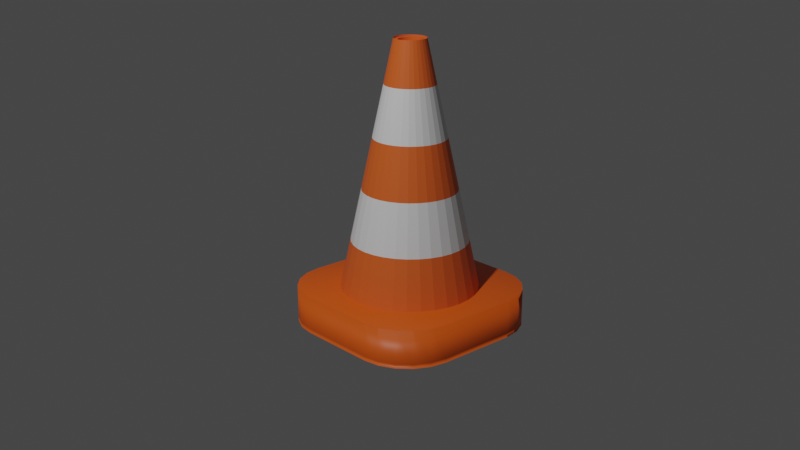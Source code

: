 # Source: roadcone.blend  (saved by Blender 2.83.20; exported with 4.5.12 LTS)
import bpy
from mathutils import Matrix  # noqa: F401  (used for matrix-valued properties, if any)

bpy.ops.wm.read_factory_settings(use_empty=True)
scene = bpy.context.scene
scene.name = 'Scene'

# ---- collections
col_collection = bpy.data.collections.new('Collection'); scene.collection.children.link(col_collection)

# ---- materials (node trees are filled in below, after node groups)
mat_material_001 = bpy.data.materials.new('Material.001')
mat_material_001.use_transparent_shadow = False
mat_material_002 = bpy.data.materials.new('Material.002')
mat_material_002.use_transparent_shadow = False
mat_material_003 = bpy.data.materials.new('Material.003')
mat_material_003.use_transparent_shadow = False

# ---- material node trees
mat_material_001.use_nodes = True; mat_material_001.node_tree.nodes.clear()
_N = mat_material_001.node_tree.nodes; _L = mat_material_001.node_tree.links
n0 = _N.new('ShaderNodeBsdfPrincipled'); n0.name = 'Principled BSDF'; n0.location = (10, 300)
n0.distribution = 'GGX'
n0.subsurface_method = 'BURLEY'
n0.inputs[0].default_value = (0.8, 0.1051, 0.004832, 1.0)
n0.inputs[3].default_value = 1.45
n0.inputs[27].default_value = (0.0, 0.0, 0.0, 1.0)
n0.inputs[28].default_value = 1.0
n1 = _N.new('ShaderNodeOutputMaterial'); n1.name = 'Material Output'; n1.location = (300, 300)
_L.new(n0.outputs[0], n1.inputs[0])
n1.is_active_output = True
mat_material_002.use_nodes = True; mat_material_002.node_tree.nodes.clear()
_N = mat_material_002.node_tree.nodes; _L = mat_material_002.node_tree.links
n0 = _N.new('ShaderNodeBsdfPrincipled'); n0.name = 'Principled BSDF'; n0.location = (10, 300)
n0.distribution = 'GGX'
n0.subsurface_method = 'BURLEY'
n0.inputs[0].default_value = (0.8, 0.1278, 0.02012, 1.0)
n0.inputs[3].default_value = 1.45
n0.inputs[27].default_value = (0.0, 0.0, 0.0, 1.0)
n0.inputs[28].default_value = 1.0
n1 = _N.new('ShaderNodeOutputMaterial'); n1.name = 'Material Output'; n1.location = (300, 300)
_L.new(n0.outputs[0], n1.inputs[0])
n1.is_active_output = True
mat_material_003.use_nodes = True; mat_material_003.node_tree.nodes.clear()
_N = mat_material_003.node_tree.nodes; _L = mat_material_003.node_tree.links
n0 = _N.new('ShaderNodeBsdfPrincipled'); n0.name = 'Principled BSDF'; n0.location = (10, 300)
n0.distribution = 'GGX'
n0.subsurface_method = 'BURLEY'
n0.inputs[3].default_value = 1.45
n0.inputs[27].default_value = (0.0, 0.0, 0.0, 1.0)
n0.inputs[28].default_value = 1.0
n1 = _N.new('ShaderNodeOutputMaterial'); n1.name = 'Material Output'; n1.location = (300, 300)
_L.new(n0.outputs[0], n1.inputs[0])
n1.is_active_output = True

# ---- world
world_world = bpy.data.worlds.new('World'); scene.world = world_world
world_world.use_nodes = True; world_world.node_tree.nodes.clear()
_N = world_world.node_tree.nodes; _L = world_world.node_tree.links
n0 = _N.new('ShaderNodeOutputWorld'); n0.name = 'World Output'; n0.location = (300, 300)
n1 = _N.new('ShaderNodeBackground'); n1.name = 'Background'; n1.location = (10, 300)
n1.inputs[0].default_value = (0.05088, 0.05088, 0.05088, 1.0)
_L.new(n1.outputs[0], n0.inputs[0])
n0.is_active_output = True
world_world.color = (0.05088, 0.05088, 0.05088)
world_world.use_sun_shadow = False
world_world.sun_shadow_jitter_overblur = 0.0

# ---- cameras
cam_camera = bpy.data.cameras.new('Camera')
cam_camera.clip_end = 100.0
cam_camera.ortho_scale = 7.314

# ---- lights
light_light = bpy.data.lights.new('Light', 'POINT')
light_light.transmission_factor = 0.0
light_light.energy = 1000.0
light_light.shadow_soft_size = 0.1
light_light.shadow_maximum_resolution = 0.006
light_light.use_absolute_resolution = True

# ---- meshes
me_cube_001 = bpy.data.meshes.new('Cube.001')
me_cube_001.from_pydata([(-0.4324, -1.0, 0.02383), (-1.0, -0.4324, 0.02383), (-0.6078, -0.9722, 0.02383), (-0.766, -0.8916, 0.02383), (-0.8916, -0.766, 0.02383), (-0.9722, -0.6078, 0.02383), (-1.0, -0.4324, 2.024), (-0.4324, -1.0, 2.024), (-0.9722, -0.6078, 2.024), (-0.8916, -0.766, 2.024), (-0.766, -0.8916, 2.024), (-0.6078, -0.9722, 2.024), (-1.0, 0.4324, 0.02383), (-0.4324, 1.0, 0.02383), (-0.9722, 0.6078, 0.02383), (-0.8916, 0.766, 0.02383), (-0.766, 0.8916, 0.02383), (-0.6078, 0.9722, 0.02383), (-0.4324, 1.0, 2.024), (-1.0, 0.4324, 2.024), (-0.6078, 0.9722, 2.024), (-0.766, 0.8916, 2.024), (-0.8916, 0.766, 2.024), (-0.9722, 0.6078, 2.024), (1.0, -0.4324, 0.02383), (0.4324, -1.0, 0.02383), (0.9722, -0.6078, 0.02383), (0.8916, -0.766, 0.02383), (0.766, -0.8916, 0.02383), (0.6078, -0.9722, 0.02383), (0.4324, -1.0, 2.024), (1.0, -0.4324, 2.024), (0.6078, -0.9722, 2.024), (0.766, -0.8916, 2.024), (0.8916, -0.766, 2.024), (0.9722, -0.6078, 2.024), (0.4324, 1.0, 0.02383), (1.0, 0.4324, 0.02383), (0.6078, 0.9722, 0.02383), (0.766, 0.8916, 0.02383), (0.8916, 0.766, 0.02383), (0.9722, 0.6078, 0.02383), (1.0, 0.4324, 2.024), (0.4324, 1.0, 2.024), (0.9722, 0.6078, 2.024), (0.8916, 0.766, 2.024), (0.766, 0.8916, 2.024), (0.6078, 0.9722, 2.024), (-0.4324, -1.0, 0.02383), (-0.6078, -0.9722, 0.02383), (-0.766, -0.8916, 0.02383), (-0.8916, -0.766, 0.02383), (-0.9722, -0.6078, 0.02383), (-1.0, -0.4324, 0.02383), (-0.4324, 1.0, 0.02383), (-0.6078, 0.9722, 0.02383), (-0.766, 0.8916, 0.02383), (-0.8916, 0.766, 0.02383), (-0.9722, 0.6078, 0.02383), (-1.0, 0.4324, 0.02383), (1.0, 0.4324, 0.02383), (0.9722, 0.6078, 0.02383), (0.8916, 0.766, 0.02383), (0.766, 0.8916, 0.02383), (0.6078, 0.9722, 0.02383), (0.4324, 1.0, 0.02383), (0.4324, -1.0, 0.02383), (0.6078, -0.9722, 0.02383), (0.766, -0.8916, 0.02383), (0.8916, -0.766, 0.02383), (0.9722, -0.6078, 0.02383), (1.0, -0.4324, 0.02383), (-0.4324, -1.0, 0.2472), (-0.6078, 0.9722, 0.2472), (-0.766, 0.8916, 0.2472), (-0.8916, 0.766, 0.2472), (-0.9722, 0.6078, 0.2472), (-1.0, 0.4324, 0.2472), (0.9722, 0.6078, 0.2472), (0.8916, 0.766, 0.2472), (0.766, 0.8916, 0.2472), (0.6078, 0.9722, 0.2472), (0.4324, 1.0, 0.2472), (0.6078, -0.9722, 0.2472), (0.766, -0.8916, 0.2472), (0.8916, -0.766, 0.2472), (0.9722, -0.6078, 0.2472), (1.0, -0.4324, 0.2472), (-0.6078, -0.9722, 0.2472), (-0.766, -0.8916, 0.2472), (-0.8916, -0.766, 0.2472), (-0.9722, -0.6078, 0.2472), (-1.0, -0.4324, 0.2472), (-0.4324, 1.0, 0.2472), (1.0, 0.4324, 0.2472), (0.4324, -1.0, 0.2472)], [], [(95, 30, 7, 72), (94, 42, 31, 87), (42, 44, 45, 46, 47, 43, 18, 20, 21, 22, 23, 19, 6, 8, 9, 10, 11, 7, 30, 32, 33, 34, 35, 31), (92, 6, 19, 77), (93, 18, 43, 82), (72, 7, 11, 88), (88, 11, 10, 89), (89, 10, 9, 90), (90, 9, 8, 91), (91, 8, 6, 92), (54, 13, 17, 55), (55, 17, 16, 56), (56, 16, 15, 57), (57, 15, 14, 58), (58, 14, 12, 59), (60, 37, 41, 61), (61, 41, 40, 62), (62, 40, 39, 63), (63, 39, 38, 64), (64, 38, 36, 65), (66, 25, 29, 67), (67, 29, 28, 68), (68, 28, 27, 69), (69, 27, 26, 70), (70, 26, 24, 71), (12, 14, 15, 16, 17, 13, 36, 38, 39, 40, 41, 37, 24, 26, 27, 28, 29, 25, 0, 2, 3, 4, 5, 1), (86, 70, 71, 87), (85, 69, 70, 86), (84, 68, 69, 85), (83, 67, 68, 84), (95, 66, 67, 83), (81, 64, 65, 82), (80, 63, 64, 81), (79, 62, 63, 80), (78, 61, 62, 79), (94, 60, 61, 78), (76, 58, 59, 77), (75, 57, 58, 76), (74, 56, 57, 75), (73, 55, 56, 74), (93, 54, 55, 73), (5, 52, 53, 1), (4, 51, 52, 5), (3, 50, 51, 4), (2, 49, 50, 3), (0, 48, 49, 2), (13, 54, 65, 36), (1, 53, 59, 12), (37, 60, 71, 24), (25, 66, 48, 0), (18, 93, 73, 20), (20, 73, 74, 21), (21, 74, 75, 22), (22, 75, 76, 23), (23, 76, 77, 19), (42, 94, 78, 44), (44, 78, 79, 45), (45, 79, 80, 46), (46, 80, 81, 47), (47, 81, 82, 43), (30, 95, 83, 32), (32, 83, 84, 33), (33, 84, 85, 34), (34, 85, 86, 35), (35, 86, 87, 31), (52, 91, 92, 53), (51, 90, 91, 52), (50, 89, 90, 51), (49, 88, 89, 50), (48, 72, 88, 49), (54, 93, 82, 65), (53, 92, 77, 59), (60, 94, 87, 71), (66, 95, 72, 48)])
me_cube_001.polygons.foreach_set('use_smooth', [True] * 74)
_uv = me_cube_001.uv_layers.new(name='UVMap')
_uv.uv.foreach_set('vector', [0.4029, 0.821, 0.625, 0.821, 0.625, 0.929, 0.4029, 0.929, 0.4029, 0.571, 0.625, 0.571, 0.625, 0.679, 0.4029, 0.679, 0.625, 0.571, 0.6262, 0.549, 0.6295, 0.5292, 0.6347, 0.485, 0.6413, 0.4685, 0.696, 0.5, 0.804, 0.5, 0.692, 0.3672, 0.6986, 0.3573, 0.7038, 0.3236, 0.7072, 0.317, 0.875, 0.571, 0.875, 0.679, 0.8715, 0.701, 0.8614, 0.7208, 0.8458, 0.7364, 0.826, 0.7465, 0.804, 0.75, 0.696, 0.75, 0.6413, 0.7815, 0.6347, 0.765, 0.6295, 0.7208, 0.6262, 0.701, 0.625, 0.679, 0.4029, 0.07095, 0.625, 0.07095, 0.625, 0.179, 0.4029, 0.179, 0.4029, 0.321, 0.625, 0.321, 0.625, 0.429, 0.4029, 0.429, 0.4029, 0.929, 0.625, 0.929, 0.625, 0.951, 0.4029, 0.951, 0.4029, 0.951, 0.625, 0.951, 0.625, 0.9708, 0.4029, 0.9708, 0.4029, 0.9708, 0.625, 0.9708, 0.625, 1.0, 0.4029, 1.0, 0.4029, 0.02925, 0.625, 0.02925, 0.625, 0.04903, 0.4029, 0.04903, 0.4029, 0.04903, 0.625, 0.04903, 0.625, 0.07095, 0.4029, 0.07095, 0.375, 0.321, 0.375, 0.321, 0.308, 0.3672, 0.308, 0.3672, 0.308, 0.3672, 0.308, 0.3672, 0.3014, 0.3573, 0.3014, 0.3573, 0.3014, 0.3573, 0.3014, 0.3573, 0.2962, 0.3236, 0.2962, 0.3236, 0.2962, 0.3236, 0.2962, 0.3236, 0.2928, 0.317, 0.2928, 0.317, 0.2928, 0.317, 0.2928, 0.317, 0.375, 0.179, 0.375, 0.179, 0.375, 0.571, 0.375, 0.571, 0.3738, 0.549, 0.3738, 0.549, 0.3738, 0.549, 0.3738, 0.549, 0.3705, 0.5292, 0.3705, 0.5292, 0.3705, 0.5292, 0.3705, 0.5292, 0.3653, 0.485, 0.3653, 0.485, 0.3653, 0.485, 0.3653, 0.485, 0.3587, 0.4685, 0.3587, 0.4685, 0.3587, 0.4685, 0.3587, 0.4685, 0.375, 0.429, 0.375, 0.429, 0.375, 0.821, 0.375, 0.821, 0.3587, 0.7815, 0.3587, 0.7815, 0.3587, 0.7815, 0.3587, 0.7815, 0.3653, 0.765, 0.3653, 0.765, 0.3653, 0.765, 0.3653, 0.765, 0.3705, 0.7208, 0.3705, 0.7208, 0.3705, 0.7208, 0.3705, 0.7208, 0.3738, 0.701, 0.3738, 0.701, 0.3738, 0.701, 0.3738, 0.701, 0.375, 0.679, 0.375, 0.679, 0.125, 0.571, 0.2928, 0.317, 0.2962, 0.3236, 0.3014, 0.3573, 0.308, 0.3672, 0.196, 0.5, 0.304, 0.5, 0.3587, 0.4685, 0.3653, 0.485, 0.3705, 0.5292, 0.3738, 0.549, 0.375, 0.571, 0.375, 0.679, 0.3738, 0.701, 0.3705, 0.7208, 0.3653, 0.765, 0.3587, 0.7815, 0.304, 0.75, 0.196, 0.75, 0.174, 0.7465, 0.1542, 0.7364, 0.1386, 0.7208, 0.1285, 0.701, 0.125, 0.679, 0.402, 0.701, 0.3738, 0.701, 0.375, 0.679, 0.4029, 0.679, 0.3994, 0.7208, 0.3705, 0.7208, 0.3738, 0.701, 0.402, 0.701, 0.3953, 0.765, 0.3653, 0.765, 0.3705, 0.7208, 0.3994, 0.7208, 0.3902, 0.7815, 0.3587, 0.7815, 0.3653, 0.765, 0.3953, 0.765, 0.4029, 0.821, 0.375, 0.821, 0.3587, 0.7815, 0.3902, 0.7815, 0.3902, 0.4685, 0.3587, 0.4685, 0.375, 0.429, 0.4029, 0.429, 0.3953, 0.485, 0.3653, 0.485, 0.3587, 0.4685, 0.3902, 0.4685, 0.3994, 0.5292, 0.3705, 0.5292, 0.3653, 0.485, 0.3953, 0.485, 0.402, 0.549, 0.3738, 0.549, 0.3705, 0.5292, 0.3994, 0.5292, 0.4029, 0.571, 0.375, 0.571, 0.3738, 0.549, 0.402, 0.549, 0.3391, 0.317, 0.2928, 0.317, 0.375, 0.179, 0.4029, 0.179, 0.3417, 0.3236, 0.2962, 0.3236, 0.2928, 0.317, 0.3391, 0.317, 0.3458, 0.3573, 0.3014, 0.3573, 0.2962, 0.3236, 0.3417, 0.3236, 0.3509, 0.3672, 0.308, 0.3672, 0.3014, 0.3573, 0.3458, 0.3573, 0.4029, 0.321, 0.375, 0.321, 0.308, 0.3672, 0.3509, 0.3672, 0.375, 0.04903, 0.375, 0.04903, 0.375, 0.07095, 0.375, 0.07095, 0.375, 0.02925, 0.375, 0.02925, 0.375, 0.04903, 0.375, 0.04903, 0.375, 0.9708, 0.375, 0.9708, 0.375, 1.0, 0.375, 1.0, 0.375, 0.951, 0.375, 0.951, 0.375, 0.9708, 0.375, 0.9708, 0.375, 0.929, 0.375, 0.929, 0.375, 0.951, 0.375, 0.951, 0.375, 0.321, 0.375, 0.321, 0.375, 0.429, 0.375, 0.429, 0.375, 0.07095, 0.375, 0.07095, 0.375, 0.179, 0.375, 0.179, 0.375, 0.571, 0.375, 0.571, 0.375, 0.679, 0.375, 0.679, 0.375, 0.821, 0.375, 0.821, 0.375, 0.929, 0.375, 0.929, 0.625, 0.321, 0.4029, 0.321, 0.3509, 0.3672, 0.692, 0.3672, 0.692, 0.3672, 0.3509, 0.3672, 0.3458, 0.3573, 0.6986, 0.3573, 0.6986, 0.3573, 0.3458, 0.3573, 0.3417, 0.3236, 0.7038, 0.3236, 0.7038, 0.3236, 0.3417, 0.3236, 0.3391, 0.317, 0.7072, 0.317, 0.7072, 0.317, 0.3391, 0.317, 0.4029, 0.179, 0.625, 0.179, 0.625, 0.571, 0.4029, 0.571, 0.402, 0.549, 0.6262, 0.549, 0.6262, 0.549, 0.402, 0.549, 0.3994, 0.5292, 0.6295, 0.5292, 0.6295, 0.5292, 0.3994, 0.5292, 0.3953, 0.485, 0.6347, 0.485, 0.6347, 0.485, 0.3953, 0.485, 0.3902, 0.4685, 0.6413, 0.4685, 0.6413, 0.4685, 0.3902, 0.4685, 0.4029, 0.429, 0.625, 0.429, 0.625, 0.821, 0.4029, 0.821, 0.3902, 0.7815, 0.6413, 0.7815, 0.6413, 0.7815, 0.3902, 0.7815, 0.3953, 0.765, 0.6347, 0.765, 0.6347, 0.765, 0.3953, 0.765, 0.3994, 0.7208, 0.6295, 0.7208, 0.6295, 0.7208, 0.3994, 0.7208, 0.402, 0.701, 0.6262, 0.701, 0.6262, 0.701, 0.402, 0.701, 0.4029, 0.679, 0.625, 0.679, 0.375, 0.04903, 0.4029, 0.04903, 0.4029, 0.07095, 0.375, 0.07095, 0.375, 0.02925, 0.4029, 0.02925, 0.4029, 0.04903, 0.375, 0.04903, 0.375, 0.9708, 0.4029, 0.9708, 0.4029, 1.0, 0.375, 1.0, 0.375, 0.951, 0.4029, 0.951, 0.4029, 0.9708, 0.375, 0.9708, 0.375, 0.929, 0.4029, 0.929, 0.4029, 0.951, 0.375, 0.951, 0.375, 0.321, 0.4029, 0.321, 0.4029, 0.429, 0.375, 0.429, 0.375, 0.07095, 0.4029, 0.07095, 0.4029, 0.179, 0.375, 0.179, 0.375, 0.571, 0.4029, 0.571, 0.4029, 0.679, 0.375, 0.679, 0.375, 0.821, 0.4029, 0.821, 0.4029, 0.929, 0.375, 0.929])
me_cube_001.materials.append(mat_material_001)
me_cube_001.use_remesh_fix_poles = True
me_cube_001.use_remesh_preserve_attributes = False
me_cube_001.use_mirror_vertex_groups = False
me_cube_001.update()
me_cylinder = bpy.data.meshes.new('Cylinder')
me_cylinder.from_pydata([(0.0, 1.0, -1.0), (0.1951, 0.9808, -1.0), (0.3827, 0.9239, -1.0), (0.5556, 0.8315, -1.0), (0.7071, 0.7071, -1.0), (0.8315, 0.5556, -1.0), (0.9239, 0.3827, -1.0), (0.9808, 0.1951, -1.0), (1.0, 7.55e-08, -1.0), (0.9808, -0.1951, -1.0), (0.9239, -0.3827, -1.0), (0.8315, -0.5556, -1.0), (0.7071, -0.7071, -1.0), (0.5556, -0.8315, -1.0), (0.3827, -0.9239, -1.0), (0.1951, -0.9808, -1.0), (-3.258e-07, -1.0, -1.0), (-0.1951, -0.9808, -1.0), (-0.3827, -0.9239, -1.0), (-0.5556, -0.8315, -1.0), (-0.7071, -0.7071, -1.0), (-0.8315, -0.5556, -1.0), (-0.9239, -0.3827, -1.0), (-0.9808, -0.1951, -1.0), (-1.0, 9.656e-07, -1.0), (-0.9808, 0.1951, -1.0), (-0.9239, 0.3827, -1.0), (-0.8315, 0.5556, -1.0), (-0.7071, 0.7071, -1.0), (-0.5556, 0.8315, -1.0), (-0.3827, 0.9239, -1.0), (-0.1951, 0.9808, -1.0), (0.04513, 0.2137, 6.266), (0.001314, 0.218, 6.266), (0.08725, 0.2009, 6.266), (0.1261, 0.1801, 6.266), (0.1601, 0.1522, 6.266), (0.188, 0.1182, 6.266), (0.2088, 0.07934, 6.266), (0.2216, 0.03721, 6.266), (0.2259, -0.006604, 6.266), (0.2216, -0.05041, 6.266), (0.2088, -0.09254, 6.266), (0.188, -0.1314, 6.266), (0.1601, -0.1654, 6.266), (0.1261, -0.1933, 6.266), (0.08725, -0.2141, 6.266), (0.04513, -0.2269, 6.266), (0.001314, -0.2312, 6.266), (-0.0425, -0.2269, 6.266), (-0.08462, -0.2141, 6.266), (-0.1234, -0.1933, 6.266), (-0.1575, -0.1654, 6.266), (-0.1854, -0.1314, 6.266), (-0.2062, -0.09254, 6.266), (-0.2189, -0.05041, 6.266), (-0.2233, -0.006604, 6.266), (-0.2189, 0.03721, 6.266), (-0.2062, 0.07934, 6.266), (-0.1854, 0.1182, 6.266), (-0.1575, 0.1522, 6.266), (-0.1234, 0.1801, 6.266), (-0.08462, 0.2009, 6.266), (-0.0425, 0.2137, 6.266), (-0.3138, -0.7598, 0.6794), (-0.2542, -0.6179, 2.133), (-0.1946, -0.4759, 3.586), (-0.135, -0.3339, 5.039), (-0.1964, -0.3011, 5.039), (-0.2828, -0.4287, 3.586), (-0.3693, -0.5563, 2.133), (-0.4557, -0.684, 0.6794), (0.6828, 0.4545, 0.6794), (0.5541, 0.367, 2.133), (0.4254, 0.2795, 3.586), (0.2967, 0.192, 5.039), (0.3295, 0.1306, 5.039), (0.4726, 0.1912, 3.586), (0.6156, 0.2519, 2.133), (0.7586, 0.3126, 0.6794), (-0.2503, -0.2569, 5.039), (-0.3602, -0.3652, 3.586), (-0.4701, -0.4736, 2.133), (-0.5801, -0.5819, 0.6794), (0.3498, 0.06387, 5.039), (0.5016, 0.09545, 3.586), (0.6535, 0.127, 2.133), (0.8053, 0.1586, 0.6794), (-0.2945, -0.203, 5.039), (-0.4237, -0.2878, 3.586), (-0.5529, -0.3727, 2.133), (-0.6821, -0.4575, 0.6794), (0.3566, -0.005489, 5.039), (0.5114, -0.004168, 3.586), (0.6663, -0.002847, 2.133), (0.8211, -0.001526, 0.6794), (-0.3274, -0.1415, 5.039), (-0.4709, -0.1996, 3.586), (-0.6144, -0.2576, 2.133), (-0.758, -0.3156, 0.6794), (0.3498, -0.07485, 5.039), (0.5016, -0.1038, 3.586), (0.6535, -0.1327, 2.133), (0.8053, -0.1617, 0.6794), (-0.3476, -0.07485, 5.039), (-0.5, -0.1038, 3.586), (-0.6523, -0.1327, 2.133), (-0.8047, -0.1617, 0.6794), (0.3295, -0.1415, 5.039), (0.4726, -0.1996, 3.586), (0.6156, -0.2576, 2.133), (0.7586, -0.3156, 0.6794), (-0.3544, -0.005488, 5.039), (-0.5098, -0.004167, 3.586), (-0.6651, -0.002846, 2.133), (-0.8205, -0.001526, 0.6794), (0.2967, -0.203, 5.039), (0.4254, -0.2878, 3.586), (0.5541, -0.3727, 2.133), (0.6828, -0.4575, 0.6794), (-0.3476, 0.06387, 5.039), (-0.5, 0.09545, 3.586), (-0.6523, 0.127, 2.133), (-0.8047, 0.1586, 0.6794), (0.2525, -0.2569, 5.039), (0.3619, -0.3652, 3.586), (0.4713, -0.4736, 2.133), (0.5807, -0.5819, 0.6794), (-0.3274, 0.1306, 5.039), (-0.4709, 0.1912, 3.586), (-0.6144, 0.2519, 2.133), (-0.758, 0.3126, 0.6794), (0.1986, -0.3011, 5.039), (0.2845, -0.4287, 3.586), (0.3704, -0.5563, 2.133), (0.4563, -0.684, 0.6794), (-0.2945, 0.192, 5.039), (-0.4237, 0.2795, 3.586), (-0.5529, 0.367, 2.133), (-0.6821, 0.4545, 0.6794), (0.1371, -0.3339, 5.039), (0.1962, -0.4759, 3.586), (0.2553, -0.6179, 2.133), (0.3144, -0.7598, 0.6794), (0.0003037, 0.8192, 0.6794), (0.0005665, 0.6628, 2.133), (0.0008293, 0.5064, 3.586), (0.001092, 0.35, 5.039), (0.07045, 0.3432, 5.039), (0.1004, 0.4966, 3.586), (0.1304, 0.65, 2.133), (0.1604, 0.8035, 0.6794), (-0.2503, 0.2459, 5.039), (-0.3602, 0.3569, 3.586), (-0.4701, 0.4679, 2.133), (-0.5801, 0.5788, 0.6794), (0.07045, -0.3542, 5.039), (0.1004, -0.505, 3.586), (0.1304, -0.6557, 2.133), (0.1604, -0.8065, 0.6794), (0.1371, 0.323, 5.039), (0.1962, 0.4676, 3.586), (0.2553, 0.6122, 2.133), (0.3144, 0.7568, 0.6794), (-0.1964, 0.2901, 5.039), (-0.2828, 0.4204, 3.586), (-0.3693, 0.5507, 2.133), (-0.4557, 0.6809, 0.6794), (0.001092, -0.361, 5.039), (0.0008291, -0.5148, 3.586), (0.0005663, -0.6685, 2.133), (0.0003034, -0.8223, 0.6794), (0.1986, 0.2901, 5.039), (0.2845, 0.4204, 3.586), (0.3704, 0.5507, 2.133), (0.4563, 0.6809, 0.6794), (-0.135, 0.323, 5.039), (-0.1946, 0.4676, 3.586), (-0.2542, 0.6122, 2.133), (-0.3138, 0.7568, 0.6794), (-0.06827, -0.3542, 5.039), (-0.09878, -0.505, 3.586), (-0.1293, -0.6557, 2.133), (-0.1598, -0.8065, 0.6794), (0.2525, 0.2459, 5.039), (0.3619, 0.3569, 3.586), (0.4713, 0.4679, 2.133), (0.5807, 0.5788, 0.6794), (-0.06827, 0.3432, 5.039), (-0.09878, 0.4966, 3.586), (-0.1293, 0.65, 2.133), (-0.1598, 0.8035, 0.6794), (0.04513, 0.2137, 5.775), (0.001314, 0.218, 5.775), (0.08725, 0.2009, 5.775), (0.1261, 0.1801, 5.775), (0.1601, 0.1522, 5.775), (0.188, 0.1182, 5.775), (0.2088, 0.07934, 5.775), (0.2216, 0.03721, 5.775), (0.2259, -0.006604, 5.775), (0.2216, -0.05041, 5.775), (0.2088, -0.09254, 5.775), (0.188, -0.1314, 5.775), (0.1601, -0.1654, 5.775), (0.1261, -0.1933, 5.775), (0.08725, -0.2141, 5.775), (0.04513, -0.2269, 5.775), (0.001314, -0.2312, 5.775), (-0.0425, -0.2269, 5.775), (-0.08462, -0.2141, 5.775), (-0.1234, -0.1933, 5.775), (-0.1575, -0.1654, 5.775), (-0.1854, -0.1314, 5.775), (-0.2062, -0.09254, 5.775), (-0.2189, -0.05041, 5.775), (-0.2233, -0.006604, 5.775), (-0.2189, 0.03721, 5.775), (-0.2062, 0.07934, 5.775), (-0.1854, 0.1182, 5.775), (-0.1575, 0.1522, 5.775), (-0.1234, 0.1801, 5.775), (-0.08462, 0.2009, 5.775), (-0.0425, 0.2137, 5.775), (0.04513, 0.2137, 6.153), (0.001314, 0.218, 6.153), (0.08725, 0.2009, 6.153), (0.1261, 0.1801, 6.153), (0.1601, 0.1522, 6.153), (0.188, 0.1182, 6.153), (0.2088, 0.07934, 6.153), (0.2216, 0.03721, 6.153), (0.2259, -0.006604, 6.153), (0.2216, -0.05041, 6.153), (0.2088, -0.09254, 6.153), (0.188, -0.1314, 6.153), (0.1601, -0.1654, 6.153), (0.1261, -0.1933, 6.153), (0.08725, -0.2141, 6.153), (0.04513, -0.2269, 6.153), (0.001314, -0.2312, 6.153), (-0.0425, -0.2269, 6.153), (-0.08462, -0.2141, 6.153), (-0.1234, -0.1933, 6.153), (-0.1575, -0.1654, 6.153), (-0.1854, -0.1314, 6.153), (-0.2062, -0.09254, 6.153), (-0.2189, -0.05041, 6.153), (-0.2233, -0.006604, 6.153), (-0.2189, 0.03721, 6.153), (-0.2062, 0.07934, 6.153), (-0.1854, 0.1182, 6.153), (-0.1575, 0.1522, 6.153), (-0.1234, 0.1801, 6.153), (-0.08462, 0.2009, 6.153), (-0.0425, 0.2137, 6.153), (0.03401, 0.1578, 6.221), (0.001314, 0.161, 6.221), (0.06546, 0.1482, 6.221), (0.09443, 0.1328, 6.221), (0.1198, 0.1119, 6.221), (0.1407, 0.08652, 6.221), (0.1562, 0.05754, 6.221), (0.1657, 0.0261, 6.221), (0.1689, -0.006604, 6.221), (0.1657, -0.0393, 6.221), (0.1562, -0.07075, 6.221), (0.1407, -0.09972, 6.221), (0.1198, -0.1251, 6.221), (0.09443, -0.146, 6.221), (0.06546, -0.1615, 6.221), (0.03401, -0.171, 6.221), (0.001314, -0.1742, 6.221), (-0.03139, -0.171, 6.221), (-0.06283, -0.1615, 6.221), (-0.09181, -0.146, 6.221), (-0.1172, -0.1251, 6.221), (-0.1381, -0.09972, 6.221), (-0.1535, -0.07075, 6.221), (-0.1631, -0.0393, 6.221), (-0.1663, -0.006604, 6.221), (-0.1631, 0.0261, 6.221), (-0.1535, 0.05754, 6.221), (-0.1381, 0.08652, 6.221), (-0.1172, 0.1119, 6.221), (-0.09181, 0.1328, 6.221), (-0.06283, 0.1482, 6.221), (-0.03139, 0.1578, 6.221), (0.04513, 0.2137, 6.221), (0.001314, 0.218, 6.221), (0.08725, 0.2009, 6.221), (0.1261, 0.1801, 6.221), (0.1601, 0.1522, 6.221), (0.188, 0.1182, 6.221), (0.2088, 0.07934, 6.221), (0.2216, 0.03721, 6.221), (0.2259, -0.006604, 6.221), (0.2216, -0.05041, 6.221), (0.2088, -0.09254, 6.221), (0.188, -0.1314, 6.221), (0.1601, -0.1654, 6.221), (0.1261, -0.1933, 6.221), (0.08725, -0.2141, 6.221), (0.04513, -0.2269, 6.221), (0.001314, -0.2312, 6.221), (-0.0425, -0.2269, 6.221), (-0.08462, -0.2141, 6.221), (-0.1234, -0.1933, 6.221), (-0.1575, -0.1654, 6.221), (-0.1854, -0.1314, 6.221), (-0.2062, -0.09254, 6.221), (-0.2189, -0.05041, 6.221), (-0.2233, -0.006604, 6.221), (-0.2189, 0.03721, 6.221), (-0.2062, 0.07934, 6.221), (-0.1854, 0.1182, 6.221), (-0.1575, 0.1522, 6.221), (-0.1234, 0.1801, 6.221), (-0.08462, 0.2009, 6.221), (-0.0425, 0.2137, 6.221), (0.03401, 0.1578, 5.978), (0.001314, 0.161, 5.978), (0.06546, 0.1482, 5.978), (0.09443, 0.1328, 5.978), (0.1198, 0.1119, 5.978), (0.1407, 0.08652, 5.978), (0.1562, 0.05754, 5.978), (0.1657, 0.0261, 5.978), (0.1689, -0.006604, 5.978), (0.1657, -0.0393, 5.978), (0.1562, -0.07075, 5.978), (0.1407, -0.09972, 5.978), (0.1198, -0.1251, 5.978), (0.09443, -0.146, 5.978), (0.06546, -0.1615, 5.978), (0.03401, -0.171, 5.978), (0.001314, -0.1742, 5.978), (-0.03139, -0.171, 5.978), (-0.06283, -0.1615, 5.978), (-0.09181, -0.146, 5.978), (-0.1172, -0.1251, 5.978), (-0.1381, -0.09972, 5.978), (-0.1535, -0.07075, 5.978), (-0.1631, -0.0393, 5.978), (-0.1663, -0.006604, 5.978), (-0.1631, 0.0261, 5.978), (-0.1535, 0.05754, 5.978), (-0.1381, 0.08652, 5.978), (-0.1172, 0.1119, 5.978), (-0.09181, 0.1328, 5.978), (-0.06283, 0.1482, 5.978), (-0.03139, 0.1578, 5.978)], [], [(0, 1, 2, 3, 4, 5, 6, 7, 8, 9, 10, 11, 12, 13, 14, 15, 16, 17, 18, 19, 20, 21, 22, 23, 24, 25, 26, 27, 28, 29, 30, 31), (68, 51, 52, 80), (147, 33, 32, 148), (45, 44, 204, 205), (76, 38, 39, 84), (80, 52, 53, 88), (84, 39, 40, 92), (88, 53, 54, 96), (92, 40, 41, 100), (96, 54, 55, 104), (100, 41, 42, 108), (104, 55, 56, 112), (108, 42, 43, 116), (112, 56, 57, 120), (116, 43, 44, 124), (120, 57, 58, 128), (124, 44, 45, 132), (128, 58, 59, 136), (132, 45, 46, 140), (136, 59, 60, 152), (140, 46, 47, 156), (148, 32, 34, 160), (152, 60, 61, 164), (156, 47, 48, 168), (160, 34, 35, 172), (164, 61, 62, 176), (168, 48, 49, 180), (172, 35, 36, 184), (176, 62, 63, 188), (180, 49, 50, 67), (184, 36, 37, 75), (188, 63, 33, 147), (67, 50, 51, 68), (75, 37, 38, 76), (5, 72, 79, 6), (72, 73, 78, 79), (73, 74, 77, 78), (74, 75, 76, 77), (18, 64, 71, 19), (64, 65, 70, 71), (65, 66, 69, 70), (66, 67, 68, 69), (31, 191, 144, 0), (191, 190, 145, 144), (190, 189, 146, 145), (189, 188, 147, 146), (4, 187, 72, 5), (187, 186, 73, 72), (186, 185, 74, 73), (185, 184, 75, 74), (17, 183, 64, 18), (183, 182, 65, 64), (182, 181, 66, 65), (181, 180, 67, 66), (30, 179, 191, 31), (179, 178, 190, 191), (178, 177, 189, 190), (177, 176, 188, 189), (3, 175, 187, 4), (175, 174, 186, 187), (174, 173, 185, 186), (173, 172, 184, 185), (16, 171, 183, 17), (171, 170, 182, 183), (170, 169, 181, 182), (169, 168, 180, 181), (29, 167, 179, 30), (167, 166, 178, 179), (166, 165, 177, 178), (165, 164, 176, 177), (2, 163, 175, 3), (163, 162, 174, 175), (162, 161, 173, 174), (161, 160, 172, 173), (15, 159, 171, 16), (159, 158, 170, 171), (158, 157, 169, 170), (157, 156, 168, 169), (28, 155, 167, 29), (155, 154, 166, 167), (154, 153, 165, 166), (153, 152, 164, 165), (1, 151, 163, 2), (151, 150, 162, 163), (150, 149, 161, 162), (149, 148, 160, 161), (14, 143, 159, 15), (143, 142, 158, 159), (142, 141, 157, 158), (141, 140, 156, 157), (27, 139, 155, 28), (139, 138, 154, 155), (138, 137, 153, 154), (137, 136, 152, 153), (13, 135, 143, 14), (135, 134, 142, 143), (134, 133, 141, 142), (133, 132, 140, 141), (26, 131, 139, 27), (131, 130, 138, 139), (130, 129, 137, 138), (129, 128, 136, 137), (12, 127, 135, 13), (127, 126, 134, 135), (126, 125, 133, 134), (125, 124, 132, 133), (25, 123, 131, 26), (123, 122, 130, 131), (122, 121, 129, 130), (121, 120, 128, 129), (11, 119, 127, 12), (119, 118, 126, 127), (118, 117, 125, 126), (117, 116, 124, 125), (24, 115, 123, 25), (115, 114, 122, 123), (114, 113, 121, 122), (113, 112, 120, 121), (10, 111, 119, 11), (111, 110, 118, 119), (110, 109, 117, 118), (109, 108, 116, 117), (23, 107, 115, 24), (107, 106, 114, 115), (106, 105, 113, 114), (105, 104, 112, 113), (9, 103, 111, 10), (103, 102, 110, 111), (102, 101, 109, 110), (101, 100, 108, 109), (22, 99, 107, 23), (99, 98, 106, 107), (98, 97, 105, 106), (97, 96, 104, 105), (8, 95, 103, 9), (95, 94, 102, 103), (94, 93, 101, 102), (93, 92, 100, 101), (21, 91, 99, 22), (91, 90, 98, 99), (90, 89, 97, 98), (89, 88, 96, 97), (7, 87, 95, 8), (87, 86, 94, 95), (86, 85, 93, 94), (85, 84, 92, 93), (20, 83, 91, 21), (83, 82, 90, 91), (82, 81, 89, 90), (81, 80, 88, 89), (6, 79, 87, 7), (79, 78, 86, 87), (78, 77, 85, 86), (77, 76, 84, 85), (0, 144, 151, 1), (144, 145, 150, 151), (145, 146, 149, 150), (146, 147, 148, 149), (19, 71, 83, 20), (71, 70, 82, 83), (70, 69, 81, 82), (69, 68, 80, 81), (220, 219, 251, 252), (59, 58, 218, 219), (46, 45, 205, 206), (32, 33, 193, 192), (60, 59, 219, 220), (47, 46, 206, 207), (34, 32, 192, 194), (61, 60, 220, 221), (48, 47, 207, 208), (35, 34, 194, 195), (62, 61, 221, 222), (49, 48, 208, 209), (36, 35, 195, 196), (63, 62, 222, 223), (50, 49, 209, 210), (37, 36, 196, 197), (33, 63, 223, 193), (51, 50, 210, 211), (38, 37, 197, 198), (52, 51, 211, 212), (39, 38, 198, 199), (53, 52, 212, 213), (40, 39, 199, 200), (54, 53, 213, 214), (41, 40, 200, 201), (55, 54, 214, 215), (42, 41, 201, 202), (56, 55, 215, 216), (43, 42, 202, 203), (57, 56, 216, 217), (44, 43, 203, 204), (58, 57, 217, 218), (255, 254, 318, 319), (207, 206, 238, 239), (194, 192, 224, 226), (221, 220, 252, 253), (208, 207, 239, 240), (195, 194, 226, 227), (222, 221, 253, 254), (209, 208, 240, 241), (196, 195, 227, 228), (223, 222, 254, 255), (210, 209, 241, 242), (197, 196, 228, 229), (193, 223, 255, 225), (211, 210, 242, 243), (198, 197, 229, 230), (212, 211, 243, 244), (199, 198, 230, 231), (213, 212, 244, 245), (200, 199, 231, 232), (214, 213, 245, 246), (201, 200, 232, 233), (215, 214, 246, 247), (202, 201, 233, 234), (216, 215, 247, 248), (203, 202, 234, 235), (217, 216, 248, 249), (204, 203, 235, 236), (218, 217, 249, 250), (205, 204, 236, 237), (219, 218, 250, 251), (206, 205, 237, 238), (192, 193, 225, 224), (280, 279, 343, 344), (242, 241, 305, 306), (229, 228, 292, 293), (225, 255, 319, 289), (243, 242, 306, 307), (230, 229, 293, 294), (244, 243, 307, 308), (231, 230, 294, 295), (245, 244, 308, 309), (232, 231, 295, 296), (246, 245, 309, 310), (233, 232, 296, 297), (247, 246, 310, 311), (234, 233, 297, 298), (248, 247, 311, 312), (235, 234, 298, 299), (249, 248, 312, 313), (236, 235, 299, 300), (250, 249, 313, 314), (237, 236, 300, 301), (251, 250, 314, 315), (238, 237, 301, 302), (224, 225, 289, 288), (252, 251, 315, 316), (239, 238, 302, 303), (226, 224, 288, 290), (253, 252, 316, 317), (240, 239, 303, 304), (227, 226, 290, 291), (254, 253, 317, 318), (241, 240, 304, 305), (228, 227, 291, 292), (257, 256, 288, 289), (256, 258, 290, 288), (258, 259, 291, 290), (259, 260, 292, 291), (260, 261, 293, 292), (261, 262, 294, 293), (262, 263, 295, 294), (263, 264, 296, 295), (264, 265, 297, 296), (265, 266, 298, 297), (266, 267, 299, 298), (267, 268, 300, 299), (268, 269, 301, 300), (269, 270, 302, 301), (270, 271, 303, 302), (271, 272, 304, 303), (272, 273, 305, 304), (273, 274, 306, 305), (274, 275, 307, 306), (275, 276, 308, 307), (276, 277, 309, 308), (277, 278, 310, 309), (278, 279, 311, 310), (279, 280, 312, 311), (280, 281, 313, 312), (281, 282, 314, 313), (282, 283, 315, 314), (283, 284, 316, 315), (284, 285, 317, 316), (285, 286, 318, 317), (286, 287, 319, 318), (287, 257, 289, 319), (320, 321, 351, 350, 349, 348, 347, 346, 345, 344, 343, 342, 341, 340, 339, 338, 337, 336, 335, 334, 333, 332, 331, 330, 329, 328, 327, 326, 325, 324, 323, 322), (267, 266, 330, 331), (281, 280, 344, 345), (268, 267, 331, 332), (282, 281, 345, 346), (269, 268, 332, 333), (283, 282, 346, 347), (270, 269, 333, 334), (256, 257, 321, 320), (284, 283, 347, 348), (271, 270, 334, 335), (258, 256, 320, 322), (285, 284, 348, 349), (272, 271, 335, 336), (259, 258, 322, 323), (286, 285, 349, 350), (273, 272, 336, 337), (260, 259, 323, 324), (287, 286, 350, 351), (274, 273, 337, 338), (261, 260, 324, 325), (257, 287, 351, 321), (275, 274, 338, 339), (262, 261, 325, 326), (276, 275, 339, 340), (263, 262, 326, 327), (277, 276, 340, 341), (264, 263, 327, 328), (278, 277, 341, 342), (265, 264, 328, 329), (279, 278, 342, 343), (266, 265, 329, 330)])
me_cylinder.polygons.foreach_set('material_index', [0, 0, 0, 0, 0, 0, 0, 0, 0, 0, 0, 0, 0, 0, 0, 0, 0, 0, 0, 0, 0, 0, 0, 0, 0, 0, 0, 0, 0, 0, 0, 0, 0, 0, 0, 1, 0, 1, 0, 1, 0, 1, 0, 1, 0, 1, 0, 1, 0, 1, 0, 1, 0, 1, 0, 1, 0, 1, 0, 1, 0, 1, 0, 1, 0, 1, 0, 1, 0, 1, 0, 1, 0, 1, 0, 1, 0, 1, 0, 1, 0, 1, 0, 1, 0, 1, 0, 1, 0, 1, 0, 1, 0, 1, 0, 1, 0, 1, 0, 1, 0, 1, 0, 1, 0, 1, 0, 1, 0, 1, 0, 1, 0, 1, 0, 1, 0, 1, 0, 1, 0, 1, 0, 1, 0, 1, 0, 1, 0, 1, 0, 1, 0, 1, 0, 1, 0, 1, 0, 1, 0, 1, 0, 1, 0, 1, 0, 1, 0, 1, 0, 1, 0, 1, 0, 1, 0, 1, 0, 1, 0, 1, 0, 0, 0, 0, 0, 0, 0, 0, 0, 0, 0, 0, 0, 0, 0, 0, 0, 0, 0, 0, 0, 0, 0, 0, 0, 0, 0, 0, 0, 0, 0, 0, 0, 0, 0, 0, 0, 0, 0, 0, 0, 0, 0, 0, 0, 0, 0, 0, 0, 0, 0, 0, 0, 0, 0, 0, 0, 0, 0, 0, 0, 0, 0, 0, 0, 0, 0, 0, 0, 0, 0, 0, 0, 0, 0, 0, 0, 0, 0, 0, 0, 0, 0, 0, 0, 0, 0, 0, 0, 0, 0, 0, 0, 0, 0, 0, 0, 0, 0, 0, 0, 0, 0, 0, 0, 0, 0, 0, 0, 0, 0, 0, 0, 0, 0, 0, 0, 0, 0, 0, 0, 0, 0, 0, 0, 0, 0, 0, 0, 0, 0, 0, 0, 0, 0, 0, 0, 0, 0, 0, 0, 0, 0, 0, 0, 0, 0, 0, 0, 0, 0, 0, 0, 0, 0, 0, 0, 0, 0, 0])
_uv = me_cylinder.uv_layers.new(name='UVMap')
_uv.uv.foreach_set('vector', [0.75, 0.49, 0.7968, 0.4854, 0.8418, 0.4717, 0.8833, 0.4496, 0.9197, 0.4197, 0.9496, 0.3833, 0.9717, 0.3418, 0.9854, 0.2968, 0.99, 0.25, 0.9854, 0.2032, 0.9717, 0.1582, 0.9496, 0.1167, 0.9197, 0.08029, 0.8833, 0.05045, 0.8418, 0.02827, 0.7968, 0.01461, 0.75, 0.01, 0.7032, 0.01461, 0.6582, 0.02827, 0.6167, 0.05045, 0.5803, 0.08029, 0.5504, 0.1167, 0.5283, 0.1582, 0.5146, 0.2032, 0.51, 0.25, 0.5146, 0.2968, 0.5283, 0.3418, 0.5504, 0.3833, 0.5803, 0.4197, 0.6167, 0.4496, 0.6582, 0.4717, 0.7032, 0.4854, 0.4062, 0.9156, 0.4062, 1.0, 0.375, 1.0, 0.375, 0.9156, 1.0, 0.9156, 1.0, 1.0, 0.9688, 1.0, 0.9688, 0.9156, 0.5938, 1.0, 0.625, 1.0, 0.625, 1.0, 0.5938, 1.0, 0.8125, 0.9156, 0.8125, 1.0, 0.7812, 1.0, 0.7812, 0.9156, 0.375, 0.9156, 0.375, 1.0, 0.3438, 1.0, 0.3437, 0.9156, 0.7812, 0.9156, 0.7812, 1.0, 0.75, 1.0, 0.75, 0.9156, 0.3437, 0.9156, 0.3438, 1.0, 0.3125, 1.0, 0.3125, 0.9156, 0.75, 0.9156, 0.75, 1.0, 0.7188, 1.0, 0.7188, 0.9156, 0.3125, 0.9156, 0.3125, 1.0, 0.2812, 1.0, 0.2812, 0.9156, 0.7188, 0.9156, 0.7188, 1.0, 0.6875, 1.0, 0.6875, 0.9156, 0.2812, 0.9156, 0.2812, 1.0, 0.25, 1.0, 0.25, 0.9156, 0.6875, 0.9156, 0.6875, 1.0, 0.6562, 1.0, 0.6562, 0.9156, 0.25, 0.9156, 0.25, 1.0, 0.2188, 1.0, 0.2188, 0.9156, 0.6562, 0.9156, 0.6562, 1.0, 0.625, 1.0, 0.625, 0.9156, 0.2188, 0.9156, 0.2188, 1.0, 0.1875, 1.0, 0.1875, 0.9156, 0.625, 0.9156, 0.625, 1.0, 0.5938, 1.0, 0.5938, 0.9156, 0.1875, 0.9156, 0.1875, 1.0, 0.1562, 1.0, 0.1562, 0.9156, 0.5938, 0.9156, 0.5938, 1.0, 0.5625, 1.0, 0.5625, 0.9156, 0.1562, 0.9156, 0.1562, 1.0, 0.125, 1.0, 0.125, 0.9156, 0.5625, 0.9156, 0.5625, 1.0, 0.5312, 1.0, 0.5312, 0.9156, 0.9688, 0.9156, 0.9688, 1.0, 0.9375, 1.0, 0.9375, 0.9156, 0.125, 0.9156, 0.125, 1.0, 0.09375, 1.0, 0.09375, 0.9156, 0.5312, 0.9156, 0.5312, 1.0, 0.5, 1.0, 0.5, 0.9156, 0.9375, 0.9156, 0.9375, 1.0, 0.9062, 1.0, 0.9062, 0.9156, 0.09375, 0.9156, 0.09375, 1.0, 0.0625, 1.0, 0.0625, 0.9156, 0.5, 0.9156, 0.5, 1.0, 0.4688, 1.0, 0.4688, 0.9156, 0.9062, 0.9156, 0.9062, 1.0, 0.875, 1.0, 0.875, 0.9156, 0.0625, 0.9156, 0.0625, 1.0, 0.03125, 1.0, 0.03125, 0.9156, 0.4688, 0.9156, 0.4688, 1.0, 0.4375, 1.0, 0.4375, 0.9156, 0.875, 0.9156, 0.875, 1.0, 0.8438, 1.0, 0.8438, 0.9156, 0.03125, 0.9156, 0.03125, 1.0, 0.0, 1.0, 0.0, 0.9156, 0.4375, 0.9156, 0.4375, 1.0, 0.4062, 1.0, 0.4062, 0.9156, 0.8438, 0.9156, 0.8438, 1.0, 0.8125, 1.0, 0.8125, 0.9156, 0.8438, 0.5, 0.8438, 0.6156, 0.8125, 0.6156, 0.8125, 0.5, 0.8438, 0.6156, 0.8438, 0.7156, 0.8125, 0.7156, 0.8125, 0.6156, 0.8438, 0.7156, 0.8437, 0.8156, 0.8125, 0.8156, 0.8125, 0.7156, 0.8437, 0.8156, 0.8438, 0.9156, 0.8125, 0.9156, 0.8125, 0.8156, 0.4375, 0.5, 0.4375, 0.6156, 0.4062, 0.6156, 0.4062, 0.5, 0.4375, 0.6156, 0.4375, 0.7156, 0.4062, 0.7156, 0.4062, 0.6156, 0.4375, 0.7156, 0.4375, 0.8156, 0.4063, 0.8156, 0.4062, 0.7156, 0.4375, 0.8156, 0.4375, 0.9156, 0.4062, 0.9156, 0.4063, 0.8156, 0.03125, 0.5, 0.03125, 0.6156, 0.0, 0.6156, 0.0, 0.5, 0.03125, 0.6156, 0.03125, 0.7156, 0.0, 0.7156, 0.0, 0.6156, 0.03125, 0.7156, 0.03125, 0.8156, 0.0, 0.8156, 0.0, 0.7156, 0.03125, 0.8156, 0.03125, 0.9156, 0.0, 0.9156, 0.0, 0.8156, 0.875, 0.5, 0.875, 0.6156, 0.8438, 0.6156, 0.8438, 0.5, 0.875, 0.6156, 0.875, 0.7156, 0.8438, 0.7156, 0.8438, 0.6156, 0.875, 0.7156, 0.875, 0.8156, 0.8437, 0.8156, 0.8438, 0.7156, 0.875, 0.8156, 0.875, 0.9156, 0.8438, 0.9156, 0.8437, 0.8156, 0.4688, 0.5, 0.4688, 0.6156, 0.4375, 0.6156, 0.4375, 0.5, 0.4688, 0.6156, 0.4688, 0.7156, 0.4375, 0.7156, 0.4375, 0.6156, 0.4688, 0.7156, 0.4688, 0.8156, 0.4375, 0.8156, 0.4375, 0.7156, 0.4688, 0.8156, 0.4688, 0.9156, 0.4375, 0.9156, 0.4375, 0.8156, 0.0625, 0.5, 0.0625, 0.6156, 0.03125, 0.6156, 0.03125, 0.5, 0.0625, 0.6156, 0.0625, 0.7156, 0.03125, 0.7156, 0.03125, 0.6156, 0.0625, 0.7156, 0.0625, 0.8156, 0.03125, 0.8156, 0.03125, 0.7156, 0.0625, 0.8156, 0.0625, 0.9156, 0.03125, 0.9156, 0.03125, 0.8156, 0.9062, 0.5, 0.9062, 0.6156, 0.875, 0.6156, 0.875, 0.5, 0.9062, 0.6156, 0.9062, 0.7156, 0.875, 0.7156, 0.875, 0.6156, 0.9062, 0.7156, 0.9062, 0.8156, 0.875, 0.8156, 0.875, 0.7156, 0.9062, 0.8156, 0.9062, 0.9156, 0.875, 0.9156, 0.875, 0.8156, 0.5, 0.5, 0.5, 0.6156, 0.4688, 0.6156, 0.4688, 0.5, 0.5, 0.6156, 0.5, 0.7156, 0.4688, 0.7156, 0.4688, 0.6156, 0.5, 0.7156, 0.5, 0.8156, 0.4688, 0.8156, 0.4688, 0.7156, 0.5, 0.8156, 0.5, 0.9156, 0.4688, 0.9156, 0.4688, 0.8156, 0.09375, 0.5, 0.09375, 0.6156, 0.0625, 0.6156, 0.0625, 0.5, 0.09375, 0.6156, 0.09375, 0.7156, 0.0625, 0.7156, 0.0625, 0.6156, 0.09375, 0.7156, 0.09375, 0.8156, 0.0625, 0.8156, 0.0625, 0.7156, 0.09375, 0.8156, 0.09375, 0.9156, 0.0625, 0.9156, 0.0625, 0.8156, 0.9375, 0.5, 0.9375, 0.6156, 0.9062, 0.6156, 0.9062, 0.5, 0.9375, 0.6156, 0.9375, 0.7156, 0.9062, 0.7156, 0.9062, 0.6156, 0.9375, 0.7156, 0.9375, 0.8156, 0.9062, 0.8156, 0.9062, 0.7156, 0.9375, 0.8156, 0.9375, 0.9156, 0.9062, 0.9156, 0.9062, 0.8156, 0.5312, 0.5, 0.5312, 0.6156, 0.5, 0.6156, 0.5, 0.5, 0.5312, 0.6156, 0.5312, 0.7156, 0.5, 0.7156, 0.5, 0.6156, 0.5312, 0.7156, 0.5312, 0.8156, 0.5, 0.8156, 0.5, 0.7156, 0.5312, 0.8156, 0.5312, 0.9156, 0.5, 0.9156, 0.5, 0.8156, 0.125, 0.5, 0.125, 0.6156, 0.09375, 0.6156, 0.09375, 0.5, 0.125, 0.6156, 0.125, 0.7156, 0.09375, 0.7156, 0.09375, 0.6156, 0.125, 0.7156, 0.125, 0.8156, 0.09375, 0.8156, 0.09375, 0.7156, 0.125, 0.8156, 0.125, 0.9156, 0.09375, 0.9156, 0.09375, 0.8156, 0.9688, 0.5, 0.9687, 0.6156, 0.9375, 0.6156, 0.9375, 0.5, 0.9687, 0.6156, 0.9688, 0.7156, 0.9375, 0.7156, 0.9375, 0.6156, 0.9688, 0.7156, 0.9688, 0.8156, 0.9375, 0.8156, 0.9375, 0.7156, 0.9688, 0.8156, 0.9688, 0.9156, 0.9375, 0.9156, 0.9375, 0.8156, 0.5625, 0.5, 0.5625, 0.6156, 0.5312, 0.6156, 0.5312, 0.5, 0.5625, 0.6156, 0.5625, 0.7156, 0.5312, 0.7156, 0.5312, 0.6156, 0.5625, 0.7156, 0.5625, 0.8156, 0.5312, 0.8156, 0.5312, 0.7156, 0.5625, 0.8156, 0.5625, 0.9156, 0.5312, 0.9156, 0.5312, 0.8156, 0.1562, 0.5, 0.1562, 0.6156, 0.125, 0.6156, 0.125, 0.5, 0.1562, 0.6156, 0.1562, 0.7156, 0.125, 0.7156, 0.125, 0.6156, 0.1562, 0.7156, 0.1562, 0.8156, 0.125, 0.8156, 0.125, 0.7156, 0.1562, 0.8156, 0.1562, 0.9156, 0.125, 0.9156, 0.125, 0.8156, 0.5938, 0.5, 0.5938, 0.6156, 0.5625, 0.6156, 0.5625, 0.5, 0.5938, 0.6156, 0.5938, 0.7156, 0.5625, 0.7156, 0.5625, 0.6156, 0.5938, 0.7156, 0.5938, 0.8156, 0.5625, 0.8156, 0.5625, 0.7156, 0.5938, 0.8156, 0.5938, 0.9156, 0.5625, 0.9156, 0.5625, 0.8156, 0.1875, 0.5, 0.1875, 0.6156, 0.1562, 0.6156, 0.1562, 0.5, 0.1875, 0.6156, 0.1875, 0.7156, 0.1562, 0.7156, 0.1562, 0.6156, 0.1875, 0.7156, 0.1875, 0.8156, 0.1562, 0.8156, 0.1562, 0.7156, 0.1875, 0.8156, 0.1875, 0.9156, 0.1562, 0.9156, 0.1562, 0.8156, 0.625, 0.5, 0.625, 0.6156, 0.5938, 0.6156, 0.5938, 0.5, 0.625, 0.6156, 0.625, 0.7156, 0.5938, 0.7156, 0.5938, 0.6156, 0.625, 0.7156, 0.625, 0.8156, 0.5938, 0.8156, 0.5938, 0.7156, 0.625, 0.8156, 0.625, 0.9156, 0.5938, 0.9156, 0.5938, 0.8156, 0.2188, 0.5, 0.2188, 0.6156, 0.1875, 0.6156, 0.1875, 0.5, 0.2188, 0.6156, 0.2188, 0.7156, 0.1875, 0.7156, 0.1875, 0.6156, 0.2188, 0.7156, 0.2188, 0.8156, 0.1875, 0.8156, 0.1875, 0.7156, 0.2188, 0.8156, 0.2188, 0.9156, 0.1875, 0.9156, 0.1875, 0.8156, 0.6562, 0.5, 0.6562, 0.6156, 0.625, 0.6156, 0.625, 0.5, 0.6562, 0.6156, 0.6562, 0.7156, 0.625, 0.7156, 0.625, 0.6156, 0.6562, 0.7156, 0.6563, 0.8156, 0.625, 0.8156, 0.625, 0.7156, 0.6563, 0.8156, 0.6562, 0.9156, 0.625, 0.9156, 0.625, 0.8156, 0.25, 0.5, 0.25, 0.6156, 0.2188, 0.6156, 0.2188, 0.5, 0.25, 0.6156, 0.25, 0.7156, 0.2188, 0.7156, 0.2188, 0.6156, 0.25, 0.7156, 0.25, 0.8156, 0.2188, 0.8156, 0.2188, 0.7156, 0.25, 0.8156, 0.25, 0.9156, 0.2188, 0.9156, 0.2188, 0.8156, 0.6875, 0.5, 0.6875, 0.6156, 0.6562, 0.6156, 0.6562, 0.5, 0.6875, 0.6156, 0.6875, 0.7156, 0.6562, 0.7156, 0.6562, 0.6156, 0.6875, 0.7156, 0.6875, 0.8156, 0.6563, 0.8156, 0.6562, 0.7156, 0.6875, 0.8156, 0.6875, 0.9156, 0.6562, 0.9156, 0.6563, 0.8156, 0.2812, 0.5, 0.2812, 0.6156, 0.25, 0.6156, 0.25, 0.5, 0.2812, 0.6156, 0.2812, 0.7156, 0.25, 0.7156, 0.25, 0.6156, 0.2812, 0.7156, 0.2812, 0.8156, 0.25, 0.8156, 0.25, 0.7156, 0.2812, 0.8156, 0.2812, 0.9156, 0.25, 0.9156, 0.25, 0.8156, 0.7188, 0.5, 0.7188, 0.6156, 0.6875, 0.6156, 0.6875, 0.5, 0.7188, 0.6156, 0.7188, 0.7156, 0.6875, 0.7156, 0.6875, 0.6156, 0.7188, 0.7156, 0.7188, 0.8156, 0.6875, 0.8156, 0.6875, 0.7156, 0.7188, 0.8156, 0.7188, 0.9156, 0.6875, 0.9156, 0.6875, 0.8156, 0.3125, 0.5, 0.3125, 0.6156, 0.2812, 0.6156, 0.2812, 0.5, 0.3125, 0.6156, 0.3125, 0.7156, 0.2812, 0.7156, 0.2812, 0.6156, 0.3125, 0.7156, 0.3125, 0.8156, 0.2812, 0.8156, 0.2812, 0.7156, 0.3125, 0.8156, 0.3125, 0.9156, 0.2812, 0.9156, 0.2812, 0.8156, 0.75, 0.5, 0.75, 0.6156, 0.7188, 0.6156, 0.7188, 0.5, 0.75, 0.6156, 0.75, 0.7156, 0.7188, 0.7156, 0.7188, 0.6156, 0.75, 0.7156, 0.75, 0.8156, 0.7188, 0.8156, 0.7188, 0.7156, 0.75, 0.8156, 0.75, 0.9156, 0.7188, 0.9156, 0.7188, 0.8156, 0.3438, 0.5, 0.3438, 0.6156, 0.3125, 0.6156, 0.3125, 0.5, 0.3438, 0.6156, 0.3438, 0.7156, 0.3125, 0.7156, 0.3125, 0.6156, 0.3438, 0.7156, 0.3438, 0.8156, 0.3125, 0.8156, 0.3125, 0.7156, 0.3438, 0.8156, 0.3437, 0.9156, 0.3125, 0.9156, 0.3125, 0.8156, 0.7812, 0.5, 0.7812, 0.6156, 0.75, 0.6156, 0.75, 0.5, 0.7812, 0.6156, 0.7812, 0.7156, 0.75, 0.7156, 0.75, 0.6156, 0.7812, 0.7156, 0.7812, 0.8156, 0.75, 0.8156, 0.75, 0.7156, 0.7812, 0.8156, 0.7812, 0.9156, 0.75, 0.9156, 0.75, 0.8156, 0.375, 0.5, 0.375, 0.6156, 0.3438, 0.6156, 0.3438, 0.5, 0.375, 0.6156, 0.375, 0.7156, 0.3438, 0.7156, 0.3438, 0.6156, 0.375, 0.7156, 0.375, 0.8156, 0.3438, 0.8156, 0.3438, 0.7156, 0.375, 0.8156, 0.375, 0.9156, 0.3437, 0.9156, 0.3438, 0.8156, 0.8125, 0.5, 0.8125, 0.6156, 0.7812, 0.6156, 0.7812, 0.5, 0.8125, 0.6156, 0.8125, 0.7156, 0.7812, 0.7156, 0.7812, 0.6156, 0.8125, 0.7156, 0.8125, 0.8156, 0.7812, 0.8156, 0.7812, 0.7156, 0.8125, 0.8156, 0.8125, 0.9156, 0.7812, 0.9156, 0.7812, 0.8156, 1.0, 0.5, 1.0, 0.6156, 0.9687, 0.6156, 0.9688, 0.5, 1.0, 0.6156, 1.0, 0.7156, 0.9688, 0.7156, 0.9687, 0.6156, 1.0, 0.7156, 1.0, 0.8156, 0.9688, 0.8156, 0.9688, 0.7156, 1.0, 0.8156, 1.0, 0.9156, 0.9688, 0.9156, 0.9688, 0.8156, 0.4062, 0.5, 0.4062, 0.6156, 0.375, 0.6156, 0.375, 0.5, 0.4062, 0.6156, 0.4062, 0.7156, 0.375, 0.7156, 0.375, 0.6156, 0.4062, 0.7156, 0.4063, 0.8156, 0.375, 0.8156, 0.375, 0.7156, 0.4063, 0.8156, 0.4062, 0.9156, 0.375, 0.9156, 0.375, 0.8156, 0.125, 1.0, 0.1562, 1.0, 0.1562, 1.0, 0.125, 1.0, 0.1562, 1.0, 0.1875, 1.0, 0.1875, 1.0, 0.1562, 1.0, 0.5625, 1.0, 0.5938, 1.0, 0.5938, 1.0, 0.5625, 1.0, 0.9688, 1.0, 1.0, 1.0, 1.0, 1.0, 0.9688, 1.0, 0.125, 1.0, 0.1562, 1.0, 0.1562, 1.0, 0.125, 1.0, 0.5312, 1.0, 0.5625, 1.0, 0.5625, 1.0, 0.5312, 1.0, 0.9375, 1.0, 0.9688, 1.0, 0.9688, 1.0, 0.9375, 1.0, 0.09375, 1.0, 0.125, 1.0, 0.125, 1.0, 0.09375, 1.0, 0.5, 1.0, 0.5312, 1.0, 0.5312, 1.0, 0.5, 1.0, 0.9062, 1.0, 0.9375, 1.0, 0.9375, 1.0, 0.9062, 1.0, 0.0625, 1.0, 0.09375, 1.0, 0.09375, 1.0, 0.0625, 1.0, 0.4688, 1.0, 0.5, 1.0, 0.5, 1.0, 0.4688, 1.0, 0.875, 1.0, 0.9062, 1.0, 0.9062, 1.0, 0.875, 1.0, 0.03125, 1.0, 0.0625, 1.0, 0.0625, 1.0, 0.03125, 1.0, 0.4375, 1.0, 0.4688, 1.0, 0.4688, 1.0, 0.4375, 1.0, 0.8438, 1.0, 0.875, 1.0, 0.875, 1.0, 0.8438, 1.0, 0.0, 1.0, 0.03125, 1.0, 0.03125, 1.0, 0.0, 1.0, 0.4062, 1.0, 0.4375, 1.0, 0.4375, 1.0, 0.4062, 1.0, 0.8125, 1.0, 0.8438, 1.0, 0.8438, 1.0, 0.8125, 1.0, 0.375, 1.0, 0.4062, 1.0, 0.4062, 1.0, 0.375, 1.0, 0.7812, 1.0, 0.8125, 1.0, 0.8125, 1.0, 0.7812, 1.0, 0.3438, 1.0, 0.375, 1.0, 0.375, 1.0, 0.3438, 1.0, 0.75, 1.0, 0.7812, 1.0, 0.7812, 1.0, 0.75, 1.0, 0.3125, 1.0, 0.3438, 1.0, 0.3438, 1.0, 0.3125, 1.0, 0.7188, 1.0, 0.75, 1.0, 0.75, 1.0, 0.7188, 1.0, 0.2812, 1.0, 0.3125, 1.0, 0.3125, 1.0, 0.2812, 1.0, 0.6875, 1.0, 0.7188, 1.0, 0.7188, 1.0, 0.6875, 1.0, 0.25, 1.0, 0.2812, 1.0, 0.2812, 1.0, 0.25, 1.0, 0.6562, 1.0, 0.6875, 1.0, 0.6875, 1.0, 0.6562, 1.0, 0.2188, 1.0, 0.25, 1.0, 0.25, 1.0, 0.2188, 1.0, 0.625, 1.0, 0.6562, 1.0, 0.6562, 1.0, 0.625, 1.0, 0.1875, 1.0, 0.2188, 1.0, 0.2188, 1.0, 0.1875, 1.0, 0.03125, 1.0, 0.0625, 1.0, 0.0625, 1.0, 0.03125, 1.0, 0.5312, 1.0, 0.5625, 1.0, 0.5625, 1.0, 0.5312, 1.0, 0.9375, 1.0, 0.9688, 1.0, 0.9688, 1.0, 0.9375, 1.0, 0.09375, 1.0, 0.125, 1.0, 0.125, 1.0, 0.09375, 1.0, 0.5, 1.0, 0.5312, 1.0, 0.5312, 1.0, 0.5, 1.0, 0.9062, 1.0, 0.9375, 1.0, 0.9375, 1.0, 0.9062, 1.0, 0.0625, 1.0, 0.09375, 1.0, 0.09375, 1.0, 0.0625, 1.0, 0.4688, 1.0, 0.5, 1.0, 0.5, 1.0, 0.4688, 1.0, 0.875, 1.0, 0.9062, 1.0, 0.9062, 1.0, 0.875, 1.0, 0.03125, 1.0, 0.0625, 1.0, 0.0625, 1.0, 0.03125, 1.0, 0.4375, 1.0, 0.4688, 1.0, 0.4688, 1.0, 0.4375, 1.0, 0.8438, 1.0, 0.875, 1.0, 0.875, 1.0, 0.8438, 1.0, 0.0, 1.0, 0.03125, 1.0, 0.03125, 1.0, 0.0, 1.0, 0.4062, 1.0, 0.4375, 1.0, 0.4375, 1.0, 0.4062, 1.0, 0.8125, 1.0, 0.8438, 1.0, 0.8438, 1.0, 0.8125, 1.0, 0.375, 1.0, 0.4062, 1.0, 0.4062, 1.0, 0.375, 1.0, 0.7812, 1.0, 0.8125, 1.0, 0.8125, 1.0, 0.7812, 1.0, 0.3438, 1.0, 0.375, 1.0, 0.375, 1.0, 0.3438, 1.0, 0.75, 1.0, 0.7812, 1.0, 0.7812, 1.0, 0.75, 1.0, 0.3125, 1.0, 0.3438, 1.0, 0.3438, 1.0, 0.3125, 1.0, 0.7188, 1.0, 0.75, 1.0, 0.75, 1.0, 0.7188, 1.0, 0.2812, 1.0, 0.3125, 1.0, 0.3125, 1.0, 0.2812, 1.0, 0.6875, 1.0, 0.7188, 1.0, 0.7188, 1.0, 0.6875, 1.0, 0.25, 1.0, 0.2812, 1.0, 0.2812, 1.0, 0.25, 1.0, 0.6562, 1.0, 0.6875, 1.0, 0.6875, 1.0, 0.6562, 1.0, 0.2188, 1.0, 0.25, 1.0, 0.25, 1.0, 0.2188, 1.0, 0.625, 1.0, 0.6562, 1.0, 0.6562, 1.0, 0.625, 1.0, 0.1875, 1.0, 0.2188, 1.0, 0.2188, 1.0, 0.1875, 1.0, 0.5938, 1.0, 0.625, 1.0, 0.625, 1.0, 0.5938, 1.0, 0.1562, 1.0, 0.1875, 1.0, 0.1875, 1.0, 0.1562, 1.0, 0.5625, 1.0, 0.5938, 1.0, 0.5938, 1.0, 0.5625, 1.0, 0.9688, 1.0, 1.0, 1.0, 1.0, 1.0, 0.9688, 1.0, 0.07087, 0.25, 0.07431, 0.2151, 0.07431, 0.2151, 0.07087, 0.25, 0.4375, 1.0, 0.4688, 1.0, 0.4688, 1.0, 0.4375, 1.0, 0.8438, 1.0, 0.875, 1.0, 0.875, 1.0, 0.8438, 1.0, 0.0, 1.0, 0.03125, 1.0, 0.03125, 1.0, 0.0, 1.0, 0.4062, 1.0, 0.4375, 1.0, 0.4375, 1.0, 0.4062, 1.0, 0.8125, 1.0, 0.8438, 1.0, 0.8438, 1.0, 0.8125, 1.0, 0.375, 1.0, 0.4062, 1.0, 0.4062, 1.0, 0.375, 1.0, 0.7812, 1.0, 0.8125, 1.0, 0.8125, 1.0, 0.7812, 1.0, 0.3438, 1.0, 0.375, 1.0, 0.375, 1.0, 0.3438, 1.0, 0.75, 1.0, 0.7812, 1.0, 0.7812, 1.0, 0.75, 1.0, 0.3125, 1.0, 0.3438, 1.0, 0.3438, 1.0, 0.3125, 1.0, 0.7188, 1.0, 0.75, 1.0, 0.75, 1.0, 0.7188, 1.0, 0.2812, 1.0, 0.3125, 1.0, 0.3125, 1.0, 0.2812, 1.0, 0.6875, 1.0, 0.7188, 1.0, 0.7188, 1.0, 0.6875, 1.0, 0.25, 1.0, 0.2812, 1.0, 0.2812, 1.0, 0.25, 1.0, 0.6562, 1.0, 0.6875, 1.0, 0.6875, 1.0, 0.6562, 1.0, 0.2188, 1.0, 0.25, 1.0, 0.25, 1.0, 0.2188, 1.0, 0.625, 1.0, 0.6562, 1.0, 0.6562, 1.0, 0.625, 1.0, 0.1875, 1.0, 0.2188, 1.0, 0.2188, 1.0, 0.1875, 1.0, 0.5938, 1.0, 0.625, 1.0, 0.625, 1.0, 0.5938, 1.0, 0.1562, 1.0, 0.1875, 1.0, 0.1875, 1.0, 0.1562, 1.0, 0.5625, 1.0, 0.5938, 1.0, 0.5938, 1.0, 0.5625, 1.0, 0.9688, 1.0, 1.0, 1.0, 1.0, 1.0, 0.9688, 1.0, 0.125, 1.0, 0.1562, 1.0, 0.1562, 1.0, 0.125, 1.0, 0.5312, 1.0, 0.5625, 1.0, 0.5625, 1.0, 0.5312, 1.0, 0.9375, 1.0, 0.9688, 1.0, 0.9688, 1.0, 0.9375, 1.0, 0.09375, 1.0, 0.125, 1.0, 0.125, 1.0, 0.09375, 1.0, 0.5, 1.0, 0.5312, 1.0, 0.5312, 1.0, 0.5, 1.0, 0.9062, 1.0, 0.9375, 1.0, 0.9375, 1.0, 0.9062, 1.0, 0.0625, 1.0, 0.09375, 1.0, 0.09375, 1.0, 0.0625, 1.0, 0.4688, 1.0, 0.5, 1.0, 0.5, 1.0, 0.4688, 1.0, 0.875, 1.0, 0.9062, 1.0, 0.9062, 1.0, 0.875, 1.0, 0.25, 0.4291, 0.2849, 0.4257, 0.2968, 0.4854, 0.25, 0.49, 0.2849, 0.4257, 0.3185, 0.4155, 0.3418, 0.4717, 0.2968, 0.4854, 0.3185, 0.4155, 0.3495, 0.3989, 0.3833, 0.4496, 0.3418, 0.4717, 0.3495, 0.3989, 0.3767, 0.3767, 0.4197, 0.4197, 0.3833, 0.4496, 0.3767, 0.3767, 0.3989, 0.3495, 0.4496, 0.3833, 0.4197, 0.4197, 0.3989, 0.3495, 0.4155, 0.3185, 0.4717, 0.3418, 0.4496, 0.3833, 0.4155, 0.3185, 0.4257, 0.2849, 0.4854, 0.2968, 0.4717, 0.3418, 0.4257, 0.2849, 0.4291, 0.25, 0.49, 0.25, 0.4854, 0.2968, 0.4291, 0.25, 0.4257, 0.2151, 0.4854, 0.2032, 0.49, 0.25, 0.4257, 0.2151, 0.4155, 0.1815, 0.4717, 0.1582, 0.4854, 0.2032, 0.4155, 0.1815, 0.3989, 0.1505, 0.4496, 0.1167, 0.4717, 0.1582, 0.3989, 0.1505, 0.3767, 0.1233, 0.4197, 0.08029, 0.4496, 0.1167, 0.3767, 0.1233, 0.3495, 0.1011, 0.3833, 0.05045, 0.4197, 0.08029, 0.3495, 0.1011, 0.3186, 0.08451, 0.3418, 0.02827, 0.3833, 0.05045, 0.3186, 0.08451, 0.2849, 0.07431, 0.2968, 0.01461, 0.3418, 0.02827, 0.2849, 0.07431, 0.25, 0.07087, 0.25, 0.01, 0.2968, 0.01461, 0.25, 0.07087, 0.2151, 0.07431, 0.2032, 0.01461, 0.25, 0.01, 0.2151, 0.07431, 0.1815, 0.08451, 0.1582, 0.02827, 0.2032, 0.01461, 0.1815, 0.08451, 0.1505, 0.1011, 0.1167, 0.05045, 0.1582, 0.02827, 0.1505, 0.1011, 0.1233, 0.1233, 0.08029, 0.08029, 0.1167, 0.05045, 0.1233, 0.1233, 0.1011, 0.1505, 0.05045, 0.1167, 0.08029, 0.08029, 0.1011, 0.1505, 0.08451, 0.1815, 0.02827, 0.1582, 0.05045, 0.1167, 0.08451, 0.1815, 0.07431, 0.2151, 0.01461, 0.2032, 0.02827, 0.1582, 0.07431, 0.2151, 0.07087, 0.25, 0.01, 0.25, 0.01461, 0.2032, 0.07087, 0.25, 0.07431, 0.2849, 0.01461, 0.2968, 0.01, 0.25, 0.07431, 0.2849, 0.08451, 0.3186, 0.02827, 0.3418, 0.01461, 0.2968, 0.08451, 0.3186, 0.1011, 0.3495, 0.05045, 0.3833, 0.02827, 0.3418, 0.1011, 0.3495, 0.1233, 0.3767, 0.08029, 0.4197, 0.05045, 0.3833, 0.1233, 0.3767, 0.1505, 0.3989, 0.1167, 0.4496, 0.08029, 0.4197, 0.1505, 0.3989, 0.1815, 0.4155, 0.1582, 0.4717, 0.1167, 0.4496, 0.1815, 0.4155, 0.2151, 0.4257, 0.2032, 0.4854, 0.1582, 0.4717, 0.2151, 0.4257, 0.25, 0.4291, 0.25, 0.49, 0.2032, 0.4854, 0.2849, 0.4257, 0.25, 0.4291, 0.2151, 0.4257, 0.1815, 0.4155, 0.1505, 0.3989, 0.1233, 0.3767, 0.1011, 0.3495, 0.08451, 0.3186, 0.07431, 0.2849, 0.07087, 0.25, 0.07431, 0.2151, 0.08451, 0.1815, 0.1011, 0.1505, 0.1233, 0.1233, 0.1505, 0.1011, 0.1815, 0.08451, 0.2151, 0.07431, 0.25, 0.07087, 0.2849, 0.07431, 0.3186, 0.08451, 0.3495, 0.1011, 0.3767, 0.1233, 0.3989, 0.1505, 0.4155, 0.1815, 0.4257, 0.2151, 0.4291, 0.25, 0.4257, 0.2849, 0.4155, 0.3185, 0.3989, 0.3495, 0.3767, 0.3767, 0.3495, 0.3989, 0.3185, 0.4155, 0.3989, 0.1505, 0.4155, 0.1815, 0.4155, 0.1815, 0.3989, 0.1505, 0.07431, 0.2849, 0.07087, 0.25, 0.07087, 0.25, 0.07431, 0.2849, 0.3767, 0.1233, 0.3989, 0.1505, 0.3989, 0.1505, 0.3767, 0.1233, 0.08451, 0.3186, 0.07431, 0.2849, 0.07431, 0.2849, 0.08451, 0.3186, 0.3495, 0.1011, 0.3767, 0.1233, 0.3767, 0.1233, 0.3495, 0.1011, 0.1011, 0.3495, 0.08451, 0.3186, 0.08451, 0.3186, 0.1011, 0.3495, 0.3186, 0.08451, 0.3495, 0.1011, 0.3495, 0.1011, 0.3186, 0.08451, 0.2849, 0.4257, 0.25, 0.4291, 0.25, 0.4291, 0.2849, 0.4257, 0.1233, 0.3767, 0.1011, 0.3495, 0.1011, 0.3495, 0.1233, 0.3767, 0.2849, 0.07431, 0.3186, 0.08451, 0.3186, 0.08451, 0.2849, 0.07431, 0.3185, 0.4155, 0.2849, 0.4257, 0.2849, 0.4257, 0.3185, 0.4155, 0.1505, 0.3989, 0.1233, 0.3767, 0.1233, 0.3767, 0.1505, 0.3989, 0.25, 0.07087, 0.2849, 0.07431, 0.2849, 0.07431, 0.25, 0.07087, 0.3495, 0.3989, 0.3185, 0.4155, 0.3185, 0.4155, 0.3495, 0.3989, 0.1815, 0.4155, 0.1505, 0.3989, 0.1505, 0.3989, 0.1815, 0.4155, 0.2151, 0.07431, 0.25, 0.07087, 0.25, 0.07087, 0.2151, 0.07431, 0.3767, 0.3767, 0.3495, 0.3989, 0.3495, 0.3989, 0.3767, 0.3767, 0.2151, 0.4257, 0.1815, 0.4155, 0.1815, 0.4155, 0.2151, 0.4257, 0.1815, 0.08451, 0.2151, 0.07431, 0.2151, 0.07431, 0.1815, 0.08451, 0.3989, 0.3495, 0.3767, 0.3767, 0.3767, 0.3767, 0.3989, 0.3495, 0.25, 0.4291, 0.2151, 0.4257, 0.2151, 0.4257, 0.25, 0.4291, 0.1505, 0.1011, 0.1815, 0.08451, 0.1815, 0.08451, 0.1505, 0.1011, 0.4155, 0.3185, 0.3989, 0.3495, 0.3989, 0.3495, 0.4155, 0.3185, 0.1233, 0.1233, 0.1505, 0.1011, 0.1505, 0.1011, 0.1233, 0.1233, 0.4257, 0.2849, 0.4155, 0.3185, 0.4155, 0.3185, 0.4257, 0.2849, 0.1011, 0.1505, 0.1233, 0.1233, 0.1233, 0.1233, 0.1011, 0.1505, 0.4291, 0.25, 0.4257, 0.2849, 0.4257, 0.2849, 0.4291, 0.25, 0.08451, 0.1815, 0.1011, 0.1505, 0.1011, 0.1505, 0.08451, 0.1815, 0.4257, 0.2151, 0.4291, 0.25, 0.4291, 0.25, 0.4257, 0.2151, 0.07431, 0.2151, 0.08451, 0.1815, 0.08451, 0.1815, 0.07431, 0.2151, 0.4155, 0.1815, 0.4257, 0.2151, 0.4257, 0.2151, 0.4155, 0.1815])
me_cylinder.materials.append(mat_material_002)
me_cylinder.materials.append(mat_material_003)
me_cylinder.use_remesh_fix_poles = True
me_cylinder.use_remesh_preserve_attributes = False
me_cylinder.use_mirror_vertex_groups = False
me_cylinder.update()

# ---- objects
ob_light = bpy.data.objects.new('Light', light_light)
ob_camera = bpy.data.objects.new('Camera', cam_camera)
ob_cube = bpy.data.objects.new('Cube', me_cube_001)
ob_cylinder = bpy.data.objects.new('Cylinder', me_cylinder)

# ---- transforms, parenting, visibility, modifiers, constraints
ob_light.location = (4.076, 1.005, 5.904)
ob_light.rotation_euler = (0.6503, 0.05522, 1.866)
ob_light.lock_rotations_4d = False
ob_light.empty_display_type = 'ARROWS'
ob_light.color = (0.0, 0.0, 0.0, 0.0)
ob_light.lineart.crease_threshold = 0.0
ob_camera.location = (3.648, 3.977, 2.419)
ob_camera.rotation_euler = (1.234, 1.07e-05, 2.409)
ob_camera.lock_rotations_4d = False
ob_camera.empty_display_type = 'ARROWS'
ob_camera.color = (0.0, 0.0, 0.0, 0.0)
ob_camera.display_type = 'WIRE'
ob_camera.lineart.crease_threshold = 0.0
ob_cube.location = (0.0, 0.0, 0.0)
ob_cube.scale = (0.5, 0.5, 0.1)
ob_cube.lineart.crease_threshold = 0.0
ob_cylinder.location = (0.0, 0.0, 0.3312)
ob_cylinder.scale = (0.375, 0.375, 0.1858)
ob_cylinder.lineart.crease_threshold = 0.0

# ---- collection membership
col_collection.objects.link(ob_light)
col_collection.objects.link(ob_camera)
col_collection.objects.link(ob_cube)
col_collection.objects.link(ob_cylinder)

# ---- scene / render settings (as saved in the file)
scene.camera = ob_camera
scene.frame_start = 1; scene.frame_end = 250; scene.frame_set(0)
scene.render.engine = 'BLENDER_EEVEE_NEXT'
scene.cycles.use_denoising = False
scene.cycles.samples = 128
scene.cycles.sampling_pattern = 'TABULATED_SOBOL'
scene.cycles.use_adaptive_sampling = False
scene.cycles.use_light_tree = False
scene.view_settings.view_transform = 'Filmic'
bpy.context.view_layer.update()

